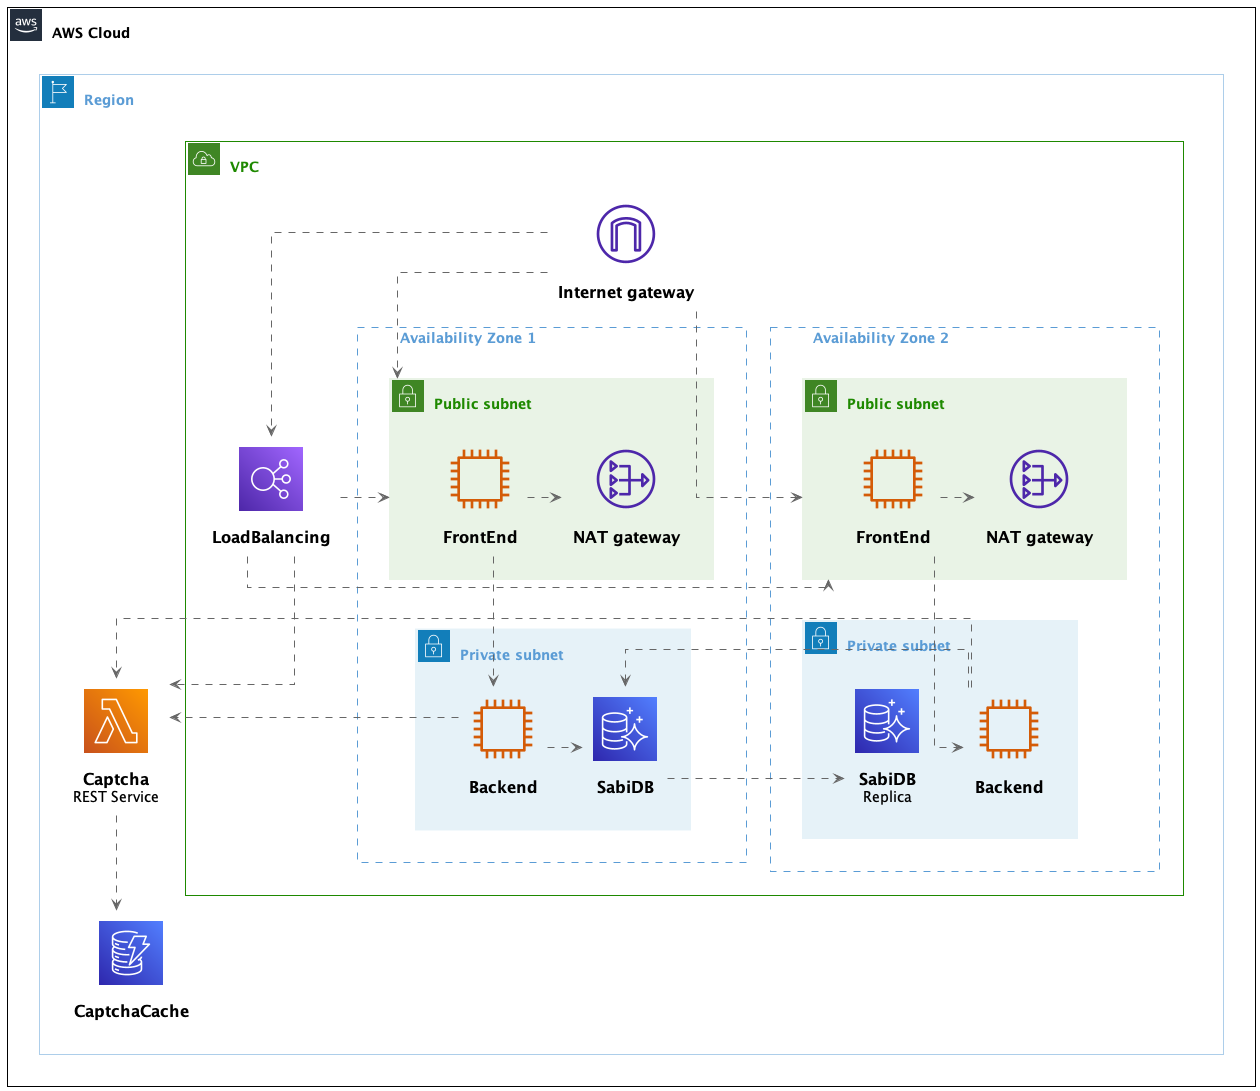

The diagram above was rendered by PlantUML. Its source (embedded in the PNG):
@startuml VPC
'Copyright 2019 Amazon.com, Inc. or its affiliates. All Rights Reserved.
'SPDX-License-Identifier: MIT (For details, see https://github.com/awslabs/aws-icons-for-plantuml/blob/master/LICENSE)

' !define AWSPuml https://raw.githubusercontent.com/awslabs/aws-icons-for-plantuml/v14.0/dist
' I'm using a local clone for better performance
!define AWSPuml /Users/schubert/dev/aws-icons-for-plantuml.git/dist
!include AWSPuml/AWSCommon.puml
!include AWSPuml/AWSSimplified.puml
!include AWSPuml/Compute/EC2.puml
!include AWSPuml/Compute/EC2Instance.puml
!include AWSPuml/Compute/Lambda.puml
!include AWSPuml/Database/Aurora.puml
!include AWSPuml/Database/DynamoDB.puml
!include AWSPuml/Groups/AWSCloud.puml
!include AWSPuml/Groups/VPC.puml
!include AWSPuml/Groups/AvailabilityZone.puml
!include AWSPuml/Groups/PublicSubnet.puml
!include AWSPuml/Groups/PrivateSubnet.puml
!include AWSPuml/Groups/Region.puml
!include AWSPuml/NetworkingContentDelivery/ElasticLoadBalancing.puml
!include AWSPuml/NetworkingContentDelivery/VPCNATGateway.puml
!include AWSPuml/NetworkingContentDelivery/VPCInternetGateway.puml

hide stereotype
skinparam linetype ortho


AWSCloudGroup(cloud) {

  RegionGroup(rg) {

    DynamoDB(dynamodb, "CaptchaCache", "")
    Lambda(captcha_lamda, "Captcha\nREST Service", "")

      VPCGroup(vpc) {
   
        ElasticLoadBalancing(lb, "LoadBalancing", "")

        VPCInternetGateway(internet_gateway, "Internet gateway", "")

        lb .> captcha_lamda
        captcha_lamda .d.> dynamodb

        AvailabilityZoneGroup(az_1, "\tAvailability Zone 1\t") {
          PublicSubnetGroup(az_1_public, "Public subnet") {
            VPCNATGateway(az_1_nat_gateway, "NAT gateway", "") #Transparent
            EC2Instance(az_1_ec2_fe, "FrontEnd", "") #Transparent
          }
          PrivateSubnetGroup(az_1_private, "Private subnet") {
            EC2Instance(az_1_ec2_be, "Backend", "") #Transparent
            Aurora(az_1_db_sabi, "SabiDB", "") #Transparent
          }


          internet_gateway .>az_1_public
          internet_gateway .>lb
          lb .>az_1_public
          az_1_ec2_fe .> az_1_nat_gateway
          az_1_ec2_fe .> az_1_ec2_be
          az_1_ec2_be .> captcha_lamda
          az_1_ec2_be .> az_1_db_sabi
        }

        AvailabilityZoneGroup(az_2, "\tAvailability Zone 2\t") {
          PublicSubnetGroup(az_2_public, "Public subnet") {
            VPCNATGateway(az_2_nat_gateway, "NAT gateway", "") #Transparent
            EC2Instance(az_2_ec2_fe, "FrontEnd", "") #Transparent
          }
          PrivateSubnetGroup(az_2_private, "Private subnet") {
            EC2Instance(az_2_ec2_be, "Backend", "") #Transparent
            Aurora(az_2_db_sabi, "SabiDB\nReplica", "") #Transparent
          }


          internet_gateway .> az_2_public
          lb .> az_2_public
          az_2_ec2_fe .> az_2_nat_gateway
          az_2_ec2_fe .> az_2_ec2_be
          az_2_ec2_be .> az_1_db_sabi
          az_2_ec2_be .> captcha_lamda
          az_1_db_sabi .d.> az_2_db_sabi

            az_1_public .[hidden]r.> az_2_public
            az_1_public .[hidden]d.> az_1_private
            az_2_public .[hidden]d.> az_2_private
            az_1_private .[hidden]d.> rg
            az_2_nat_gateway .[hidden]u.> internet_gateway
            az_1_nat_gateway .[hidden]u.> internet_gateway
        }                        
  }
}
@enduml